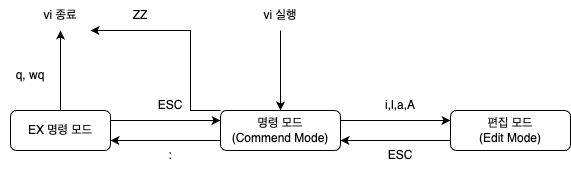

The diagram above was exported from draw.io. Its source (the exported page's mxGraphModel, read from the mxfile embedded in the PNG):
<mxGraphModel dx="1434" dy="854" grid="1" gridSize="10" guides="1" tooltips="1" connect="1" arrows="1" fold="1" page="1" pageScale="1" pageWidth="827" pageHeight="1169" math="0" shadow="0">
  <root>
    <mxCell id="0" />
    <mxCell id="1" parent="0" />
    <mxCell id="k-2f6dKw3SJKux-5-B5o-17" value="" style="edgeStyle=orthogonalEdgeStyle;rounded=0;orthogonalLoop=1;jettySize=auto;html=1;" edge="1" parent="1" source="k-2f6dKw3SJKux-5-B5o-1" target="k-2f6dKw3SJKux-5-B5o-16">
      <mxGeometry relative="1" as="geometry">
        <Array as="points">
          <mxPoint x="170" y="380" />
          <mxPoint x="170" y="380" />
        </Array>
      </mxGeometry>
    </mxCell>
    <mxCell id="k-2f6dKw3SJKux-5-B5o-1" value="EX 명령 모드" style="rounded=1;whiteSpace=wrap;html=1;" vertex="1" parent="1">
      <mxGeometry x="120" y="430" width="100" height="40" as="geometry" />
    </mxCell>
    <mxCell id="k-2f6dKw3SJKux-5-B5o-3" value="명령 모드&lt;div&gt;(Commend Mode)&lt;/div&gt;" style="rounded=1;whiteSpace=wrap;html=1;" vertex="1" parent="1">
      <mxGeometry x="330" y="430" width="120" height="40" as="geometry" />
    </mxCell>
    <mxCell id="k-2f6dKw3SJKux-5-B5o-4" value="편집 모드&lt;div&gt;(Edit Mode)&lt;/div&gt;" style="rounded=1;whiteSpace=wrap;html=1;" vertex="1" parent="1">
      <mxGeometry x="560" y="430" width="120" height="40" as="geometry" />
    </mxCell>
    <mxCell id="k-2f6dKw3SJKux-5-B5o-5" value="" style="endArrow=classic;html=1;rounded=0;exitX=1;exitY=0.25;exitDx=0;exitDy=0;entryX=0;entryY=0.25;entryDx=0;entryDy=0;" edge="1" parent="1" source="k-2f6dKw3SJKux-5-B5o-1" target="k-2f6dKw3SJKux-5-B5o-3">
      <mxGeometry width="50" height="50" relative="1" as="geometry">
        <mxPoint x="390" y="460" as="sourcePoint" />
        <mxPoint x="440" y="410" as="targetPoint" />
      </mxGeometry>
    </mxCell>
    <mxCell id="k-2f6dKw3SJKux-5-B5o-6" value="" style="endArrow=classic;html=1;rounded=0;exitX=0;exitY=0.75;exitDx=0;exitDy=0;entryX=1;entryY=0.75;entryDx=0;entryDy=0;" edge="1" parent="1" source="k-2f6dKw3SJKux-5-B5o-3" target="k-2f6dKw3SJKux-5-B5o-1">
      <mxGeometry width="50" height="50" relative="1" as="geometry">
        <mxPoint x="190" y="450" as="sourcePoint" />
        <mxPoint x="340" y="450" as="targetPoint" />
      </mxGeometry>
    </mxCell>
    <mxCell id="k-2f6dKw3SJKux-5-B5o-7" value="ESC" style="text;html=1;align=center;verticalAlign=middle;whiteSpace=wrap;rounded=0;" vertex="1" parent="1">
      <mxGeometry x="250" y="410" width="60" height="30" as="geometry" />
    </mxCell>
    <mxCell id="k-2f6dKw3SJKux-5-B5o-8" value=":" style="text;html=1;align=center;verticalAlign=middle;whiteSpace=wrap;rounded=0;" vertex="1" parent="1">
      <mxGeometry x="250" y="460" width="60" height="30" as="geometry" />
    </mxCell>
    <mxCell id="k-2f6dKw3SJKux-5-B5o-9" value="i,l,a,A" style="text;html=1;align=center;verticalAlign=middle;whiteSpace=wrap;rounded=0;" vertex="1" parent="1">
      <mxGeometry x="480" y="410" width="60" height="30" as="geometry" />
    </mxCell>
    <mxCell id="k-2f6dKw3SJKux-5-B5o-10" value="ESC" style="text;html=1;align=center;verticalAlign=middle;whiteSpace=wrap;rounded=0;" vertex="1" parent="1">
      <mxGeometry x="480" y="460" width="60" height="30" as="geometry" />
    </mxCell>
    <mxCell id="k-2f6dKw3SJKux-5-B5o-11" value="" style="endArrow=classic;html=1;rounded=0;exitX=1;exitY=0.25;exitDx=0;exitDy=0;" edge="1" parent="1" source="k-2f6dKw3SJKux-5-B5o-3">
      <mxGeometry width="50" height="50" relative="1" as="geometry">
        <mxPoint x="470" y="440" as="sourcePoint" />
        <mxPoint x="560" y="440" as="targetPoint" />
      </mxGeometry>
    </mxCell>
    <mxCell id="k-2f6dKw3SJKux-5-B5o-12" value="" style="endArrow=classic;html=1;rounded=0;exitX=0;exitY=0.75;exitDx=0;exitDy=0;entryX=1;entryY=0.75;entryDx=0;entryDy=0;" edge="1" parent="1" source="k-2f6dKw3SJKux-5-B5o-4" target="k-2f6dKw3SJKux-5-B5o-3">
      <mxGeometry width="50" height="50" relative="1" as="geometry">
        <mxPoint x="340" y="470" as="sourcePoint" />
        <mxPoint x="460" y="460" as="targetPoint" />
      </mxGeometry>
    </mxCell>
    <mxCell id="k-2f6dKw3SJKux-5-B5o-15" value="" style="edgeStyle=orthogonalEdgeStyle;rounded=0;orthogonalLoop=1;jettySize=auto;html=1;" edge="1" parent="1" source="k-2f6dKw3SJKux-5-B5o-14" target="k-2f6dKw3SJKux-5-B5o-3">
      <mxGeometry relative="1" as="geometry" />
    </mxCell>
    <mxCell id="k-2f6dKw3SJKux-5-B5o-14" value="vi 실행" style="text;html=1;align=center;verticalAlign=middle;whiteSpace=wrap;rounded=0;" vertex="1" parent="1">
      <mxGeometry x="360" y="320" width="60" height="30" as="geometry" />
    </mxCell>
    <mxCell id="k-2f6dKw3SJKux-5-B5o-16" value="vi 종료" style="text;html=1;align=center;verticalAlign=middle;whiteSpace=wrap;rounded=0;" vertex="1" parent="1">
      <mxGeometry x="140" y="320" width="60" height="30" as="geometry" />
    </mxCell>
    <mxCell id="k-2f6dKw3SJKux-5-B5o-19" value="" style="edgeStyle=orthogonalEdgeStyle;rounded=0;orthogonalLoop=1;jettySize=auto;html=1;entryX=1;entryY=1;entryDx=0;entryDy=0;exitX=0;exitY=0;exitDx=0;exitDy=0;" edge="1" parent="1" source="k-2f6dKw3SJKux-5-B5o-3" target="k-2f6dKw3SJKux-5-B5o-16">
      <mxGeometry relative="1" as="geometry">
        <mxPoint x="250" y="410" as="sourcePoint" />
        <mxPoint x="250" y="330" as="targetPoint" />
        <Array as="points">
          <mxPoint x="300" y="430" />
          <mxPoint x="300" y="350" />
        </Array>
      </mxGeometry>
    </mxCell>
    <mxCell id="k-2f6dKw3SJKux-5-B5o-20" value="q, wq" style="text;html=1;align=center;verticalAlign=middle;whiteSpace=wrap;rounded=0;" vertex="1" parent="1">
      <mxGeometry x="110" y="380" width="60" height="30" as="geometry" />
    </mxCell>
    <mxCell id="k-2f6dKw3SJKux-5-B5o-21" value="ZZ" style="text;html=1;align=center;verticalAlign=middle;whiteSpace=wrap;rounded=0;" vertex="1" parent="1">
      <mxGeometry x="220" y="320" width="60" height="30" as="geometry" />
    </mxCell>
  </root>
</mxGraphModel>